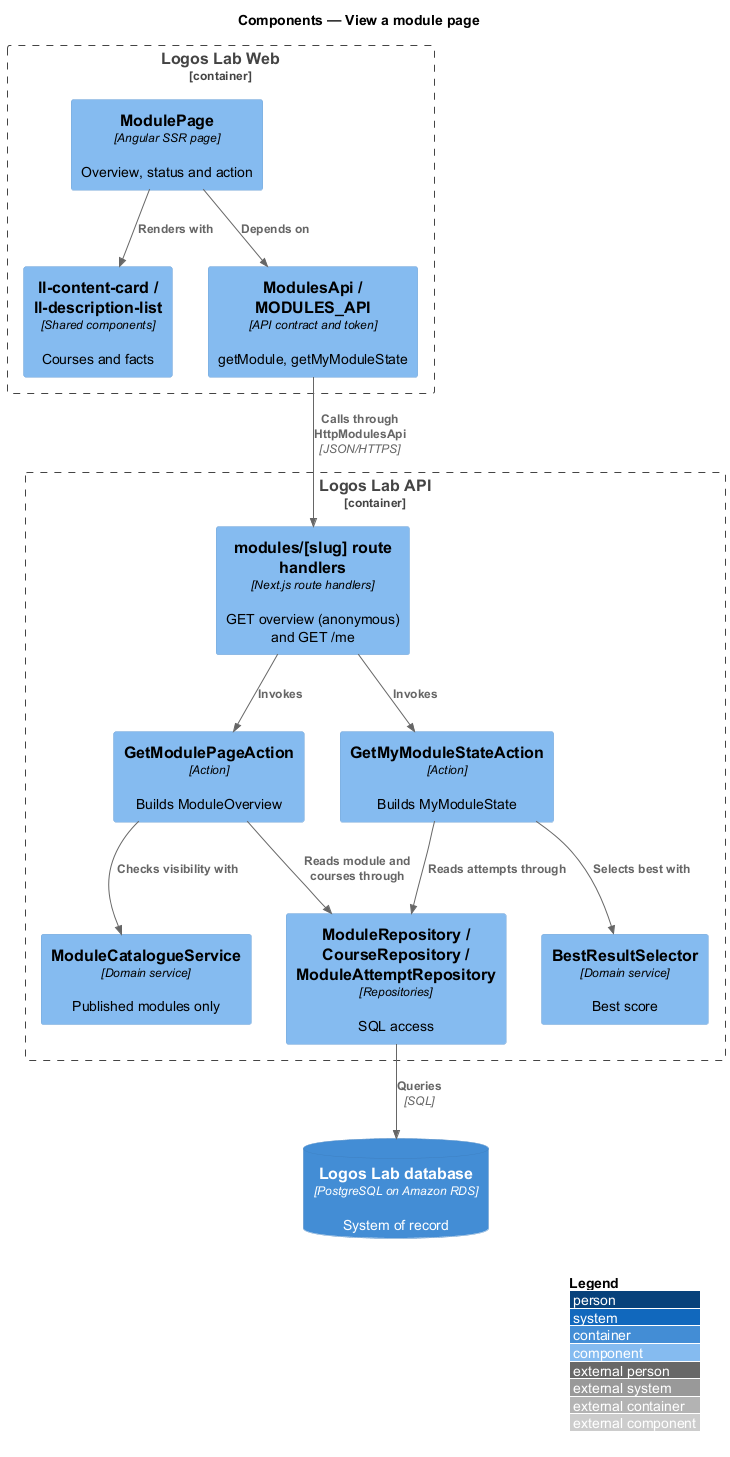

The diagram above was rendered by PlantUML. Its source (embedded in the PNG):
@startuml
!include <C4/C4_Component>
LAYOUT_WITH_LEGEND()
title Components — View a module page

Container_Boundary(webb, "Logos Lab Web") {
  Component(page, "ModulePage", "Angular SSR page", "Overview, status and action")
  Component(cards, "ll-content-card / ll-description-list", "Shared components", "Courses and facts")
  Component(contract, "ModulesApi / MODULES_API", "API contract and token", "getModule, getMyModuleState")
}
Container_Boundary(apib, "Logos Lab API") {
  Component(route, "modules/[slug] route handlers", "Next.js route handlers", "GET overview (anonymous) and GET /me")
  Component(a1, "GetModulePageAction", "Action", "Builds ModuleOverview")
  Component(a2, "GetMyModuleStateAction", "Action", "Builds MyModuleState")
  Component(cat, "ModuleCatalogueService", "Domain service", "Published modules only")
  Component(best, "BestResultSelector", "Domain service", "Best score")
  Component(repo, "ModuleRepository / CourseRepository / ModuleAttemptRepository", "Repositories", "SQL access")
}
ContainerDb(db, "Logos Lab database", "PostgreSQL on Amazon RDS", "System of record")

Rel(page, cards, "Renders with")
Rel(page, contract, "Depends on")
Rel(contract, route, "Calls through HttpModulesApi", "JSON/HTTPS")
Rel(route, a1, "Invokes")
Rel(route, a2, "Invokes")
Rel(a1, cat, "Checks visibility with")
Rel(a1, repo, "Reads module and courses through")
Rel(a2, repo, "Reads attempts through")
Rel(a2, best, "Selects best with")
Rel(repo, db, "Queries", "SQL")
@enduml